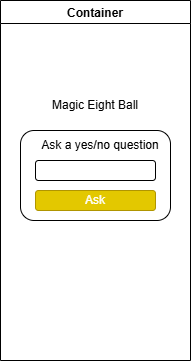

The diagram above was exported from draw.io. Its source (the exported page's mxGraphModel, read from the mxfile embedded in the PNG):
<mxGraphModel dx="1418" dy="780" grid="1" gridSize="10" guides="1" tooltips="1" connect="1" arrows="1" fold="1" page="1" pageScale="1" pageWidth="850" pageHeight="1100" math="0" shadow="0">
  <root>
    <mxCell id="0" />
    <mxCell id="1" parent="0" />
    <mxCell id="6EBvmEgUQHFvpPQ4e5bT-2" parent="1" style="swimlane;startSize=23;" value="Container" vertex="1">
      <mxGeometry height="360" width="190" x="350" y="80" as="geometry" />
    </mxCell>
    <mxCell id="6EBvmEgUQHFvpPQ4e5bT-4" parent="6EBvmEgUQHFvpPQ4e5bT-2" style="text;html=1;whiteSpace=wrap;strokeColor=none;fillColor=none;align=center;verticalAlign=middle;rounded=0;" value="Magic Eight Ball" vertex="1">
      <mxGeometry height="30" width="130" x="30" y="90" as="geometry" />
    </mxCell>
    <mxCell id="6EBvmEgUQHFvpPQ4e5bT-9" parent="6EBvmEgUQHFvpPQ4e5bT-2" style="rounded=1;whiteSpace=wrap;html=1;" value="" vertex="1">
      <mxGeometry height="90" width="150" x="20" y="130" as="geometry" />
    </mxCell>
    <mxCell id="6EBvmEgUQHFvpPQ4e5bT-7" parent="6EBvmEgUQHFvpPQ4e5bT-2" style="rounded=1;whiteSpace=wrap;html=1;" value="" vertex="1">
      <mxGeometry height="20" width="120" x="35" y="160" as="geometry" />
    </mxCell>
    <mxCell id="6EBvmEgUQHFvpPQ4e5bT-8" parent="6EBvmEgUQHFvpPQ4e5bT-2" style="rounded=1;whiteSpace=wrap;html=1;fillColor=#e3c800;strokeColor=#B09500;fontColor=#000000;" value="&lt;font style=&quot;color: rgb(255, 255, 255);&quot;&gt;Ask&lt;/font&gt;" vertex="1">
      <mxGeometry height="20" width="120" x="35" y="190" as="geometry" />
    </mxCell>
    <mxCell id="6EBvmEgUQHFvpPQ4e5bT-5" parent="6EBvmEgUQHFvpPQ4e5bT-2" style="text;html=1;whiteSpace=wrap;strokeColor=none;fillColor=none;align=center;verticalAlign=middle;rounded=0;autosize=1;resizable=0;" value="Ask a yes/no question" vertex="1">
      <mxGeometry height="30" width="140" x="30" y="130" as="geometry" />
    </mxCell>
  </root>
</mxGraphModel>